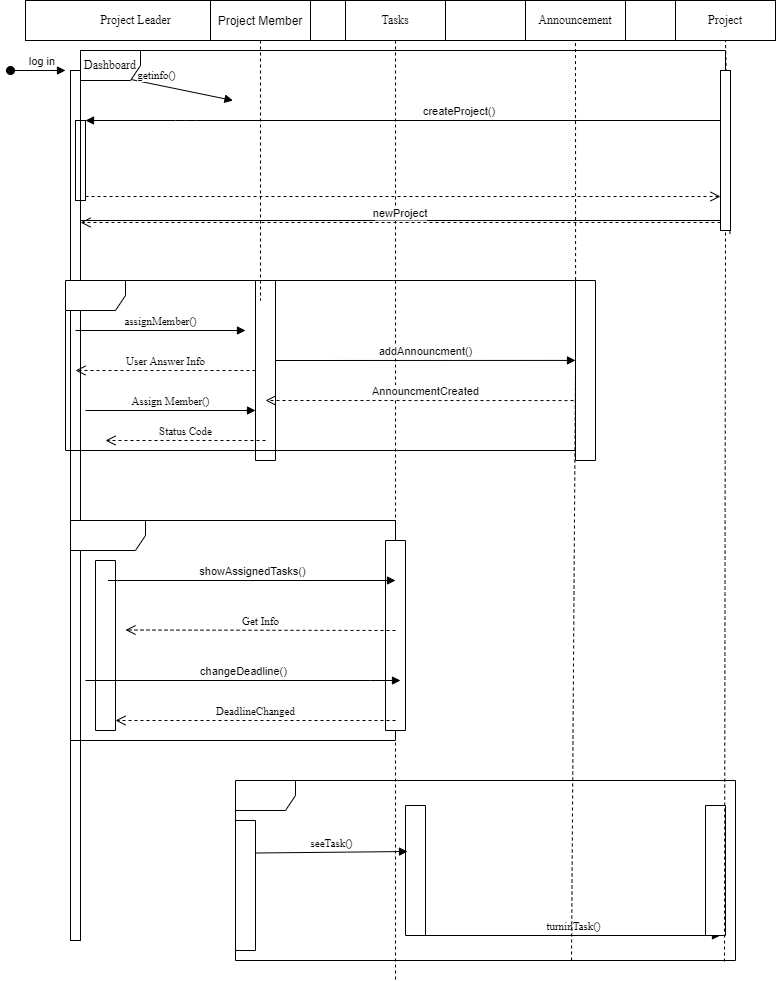

The diagram above was exported from draw.io. Its source (the exported page's mxGraphModel, read from the mxfile embedded in the PNG):
<mxGraphModel dx="1108" dy="486" grid="1" gridSize="10" guides="1" tooltips="1" connect="1" arrows="1" fold="1" page="1" pageScale="1" pageWidth="850" pageHeight="1100" math="0" shadow="0">
  <root>
    <mxCell id="0" />
    <mxCell id="1" parent="0" />
    <mxCell id="3nuBFxr9cyL0pnOWT2aG-1" value="a" style="shape=umlLifeline;perimeter=lifelinePerimeter;container=1;collapsible=0;recursiveResize=0;rounded=0;shadow=0;strokeWidth=1;" parent="1" vertex="1">
      <mxGeometry x="140" y="80" width="740" height="980" as="geometry" />
    </mxCell>
    <mxCell id="3nuBFxr9cyL0pnOWT2aG-2" value="" style="points=[];perimeter=orthogonalPerimeter;rounded=0;shadow=0;strokeWidth=1;" parent="3nuBFxr9cyL0pnOWT2aG-1" vertex="1">
      <mxGeometry x="45" y="70" width="10" height="870" as="geometry" />
    </mxCell>
    <mxCell id="3nuBFxr9cyL0pnOWT2aG-3" value="log in" style="verticalAlign=bottom;startArrow=oval;endArrow=block;startSize=8;shadow=0;strokeWidth=1;" parent="3nuBFxr9cyL0pnOWT2aG-1" edge="1">
      <mxGeometry x="0.1667" relative="1" as="geometry">
        <mxPoint x="-15" y="70" as="sourcePoint" />
        <mxPoint x="40" y="70" as="targetPoint" />
        <Array as="points" />
        <mxPoint as="offset" />
      </mxGeometry>
    </mxCell>
    <mxCell id="3nuBFxr9cyL0pnOWT2aG-4" value="" style="points=[];perimeter=orthogonalPerimeter;rounded=0;shadow=0;strokeWidth=1;" parent="3nuBFxr9cyL0pnOWT2aG-1" vertex="1">
      <mxGeometry x="50" y="120" width="10" height="80" as="geometry" />
    </mxCell>
    <mxCell id="vPynceWzUXkMbMgXydSF-18" value="" style="shape=umlFrame;whiteSpace=wrap;html=1;width=75;height=30;" parent="3nuBFxr9cyL0pnOWT2aG-1" vertex="1">
      <mxGeometry x="45" y="520" width="325" height="220" as="geometry" />
    </mxCell>
    <mxCell id="vPynceWzUXkMbMgXydSF-19" value="getinfo()" style="html=1;verticalAlign=bottom;endArrow=block;rounded=0;startArrow=none;" parent="3nuBFxr9cyL0pnOWT2aG-1" source="vPynceWzUXkMbMgXydSF-9" edge="1">
      <mxGeometry width="80" relative="1" as="geometry">
        <mxPoint x="67.5" y="100" as="sourcePoint" />
        <mxPoint x="207.5" y="100" as="targetPoint" />
      </mxGeometry>
    </mxCell>
    <mxCell id="vPynceWzUXkMbMgXydSF-33" value="" style="rounded=0;whiteSpace=wrap;html=1;direction=south;" parent="3nuBFxr9cyL0pnOWT2aG-1" vertex="1">
      <mxGeometry x="70" y="560" width="20" height="170" as="geometry" />
    </mxCell>
    <mxCell id="vPynceWzUXkMbMgXydSF-34" value="" style="rounded=0;whiteSpace=wrap;html=1;direction=south;" parent="3nuBFxr9cyL0pnOWT2aG-1" vertex="1">
      <mxGeometry x="360" y="540" width="20" height="190" as="geometry" />
    </mxCell>
    <mxCell id="vPynceWzUXkMbMgXydSF-36" value="showAssignedTasks()" style="html=1;verticalAlign=bottom;endArrow=block;rounded=0;" parent="3nuBFxr9cyL0pnOWT2aG-1" edge="1">
      <mxGeometry width="80" relative="1" as="geometry">
        <mxPoint x="82.5" y="580" as="sourcePoint" />
        <mxPoint x="370" y="580" as="targetPoint" />
        <Array as="points">
          <mxPoint x="332.5" y="580" />
        </Array>
      </mxGeometry>
    </mxCell>
    <mxCell id="vPynceWzUXkMbMgXydSF-38" value="Get Info" style="html=1;verticalAlign=bottom;endArrow=open;dashed=1;endSize=8;rounded=0;" parent="3nuBFxr9cyL0pnOWT2aG-1" edge="1">
      <mxGeometry relative="1" as="geometry">
        <mxPoint x="370" y="630" as="sourcePoint" />
        <mxPoint x="100" y="629.5" as="targetPoint" />
      </mxGeometry>
    </mxCell>
    <mxCell id="vPynceWzUXkMbMgXydSF-40" value="changeDeadline()" style="html=1;verticalAlign=bottom;endArrow=block;rounded=0;" parent="3nuBFxr9cyL0pnOWT2aG-1" edge="1">
      <mxGeometry width="80" relative="1" as="geometry">
        <mxPoint x="60" y="680" as="sourcePoint" />
        <mxPoint x="375" y="680" as="targetPoint" />
        <Array as="points">
          <mxPoint x="345" y="680" />
        </Array>
      </mxGeometry>
    </mxCell>
    <mxCell id="vPynceWzUXkMbMgXydSF-44" value="DeadlineChanged" style="html=1;verticalAlign=bottom;endArrow=open;dashed=1;endSize=8;rounded=0;" parent="3nuBFxr9cyL0pnOWT2aG-1" edge="1">
      <mxGeometry relative="1" as="geometry">
        <mxPoint x="370" y="720" as="sourcePoint" />
        <mxPoint x="90" y="720" as="targetPoint" />
      </mxGeometry>
    </mxCell>
    <mxCell id="vPynceWzUXkMbMgXydSF-45" value="" style="shape=umlFrame;whiteSpace=wrap;html=1;" parent="3nuBFxr9cyL0pnOWT2aG-1" vertex="1">
      <mxGeometry x="210" y="780" width="500" height="180" as="geometry" />
    </mxCell>
    <mxCell id="vPynceWzUXkMbMgXydSF-47" value="" style="rounded=0;whiteSpace=wrap;html=1;direction=south;" parent="3nuBFxr9cyL0pnOWT2aG-1" vertex="1">
      <mxGeometry x="380" y="805" width="20" height="130" as="geometry" />
    </mxCell>
    <mxCell id="vPynceWzUXkMbMgXydSF-48" value="seeTask()" style="html=1;verticalAlign=bottom;endArrow=block;rounded=0;exitX=0.25;exitY=0;exitDx=0;exitDy=0;entryX=0.354;entryY=0.9;entryDx=0;entryDy=0;entryPerimeter=0;" parent="3nuBFxr9cyL0pnOWT2aG-1" source="vPynceWzUXkMbMgXydSF-46" target="vPynceWzUXkMbMgXydSF-47" edge="1">
      <mxGeometry width="80" relative="1" as="geometry">
        <mxPoint x="440" y="1020" as="sourcePoint" />
        <mxPoint x="520" y="1020" as="targetPoint" />
      </mxGeometry>
    </mxCell>
    <mxCell id="vPynceWzUXkMbMgXydSF-50" value="Project Leader" style="text;html=1;resizable=0;autosize=1;align=center;verticalAlign=middle;points=[];fillColor=none;strokeColor=none;rounded=0;" parent="3nuBFxr9cyL0pnOWT2aG-1" vertex="1">
      <mxGeometry x="65" y="10" width="90" height="20" as="geometry" />
    </mxCell>
    <mxCell id="S7Snsqx6G8SrfNuytPxu-3" value="" style="verticalLabelPosition=bottom;verticalAlign=top;html=1;shape=mxgraph.basic.rect;fillColor2=none;strokeWidth=1;size=20;indent=5;direction=south;" parent="3nuBFxr9cyL0pnOWT2aG-1" vertex="1">
      <mxGeometry x="230" y="280" width="20" height="180" as="geometry" />
    </mxCell>
    <mxCell id="S7Snsqx6G8SrfNuytPxu-5" value="turninTask()" style="html=1;verticalAlign=bottom;endArrow=block;rounded=0;entryX=1;entryY=0.25;entryDx=0;entryDy=0;exitX=1;exitY=0;exitDx=0;exitDy=0;" parent="3nuBFxr9cyL0pnOWT2aG-1" source="vPynceWzUXkMbMgXydSF-47" target="UyAwYX42E8Kkk8ax-5-6-7" edge="1">
      <mxGeometry width="80" relative="1" as="geometry">
        <mxPoint x="90" y="930" as="sourcePoint" />
        <mxPoint x="170" y="930" as="targetPoint" />
      </mxGeometry>
    </mxCell>
    <mxCell id="vPynceWzUXkMbMgXydSF-9" value="Dashboard" style="shape=umlFrame;whiteSpace=wrap;html=1;" parent="3nuBFxr9cyL0pnOWT2aG-1" vertex="1">
      <mxGeometry x="55" y="50" width="645" height="170" as="geometry" />
    </mxCell>
    <mxCell id="vPynceWzUXkMbMgXydSF-10" value="" style="verticalAlign=bottom;endArrow=none;entryX=0;entryY=0;shadow=0;strokeWidth=1;" parent="3nuBFxr9cyL0pnOWT2aG-1" source="3nuBFxr9cyL0pnOWT2aG-2" target="vPynceWzUXkMbMgXydSF-9" edge="1">
      <mxGeometry relative="1" as="geometry">
        <mxPoint x="55" y="80.00000000000011" as="sourcePoint" />
        <mxPoint x="225" y="80.00000000000011" as="targetPoint" />
      </mxGeometry>
    </mxCell>
    <mxCell id="vPynceWzUXkMbMgXydSF-46" value="" style="rounded=0;whiteSpace=wrap;html=1;direction=south;" parent="3nuBFxr9cyL0pnOWT2aG-1" vertex="1">
      <mxGeometry x="210" y="820" width="20" height="130" as="geometry" />
    </mxCell>
    <mxCell id="UyAwYX42E8Kkk8ax-5-6-7" value="" style="rounded=0;whiteSpace=wrap;html=1;direction=south;" parent="3nuBFxr9cyL0pnOWT2aG-1" vertex="1">
      <mxGeometry x="680" y="805" width="20" height="130" as="geometry" />
    </mxCell>
    <mxCell id="3nuBFxr9cyL0pnOWT2aG-5" value="Project Member" style="shape=umlLifeline;perimeter=lifelinePerimeter;container=1;collapsible=0;recursiveResize=0;rounded=0;shadow=0;strokeWidth=1;" parent="1" vertex="1">
      <mxGeometry x="325" y="80" width="100" height="300" as="geometry" />
    </mxCell>
    <mxCell id="3nuBFxr9cyL0pnOWT2aG-7" value="newProject" style="verticalAlign=bottom;endArrow=open;dashed=1;endSize=8;exitX=0;exitY=0.95;shadow=0;strokeWidth=1;" parent="1" source="3nuBFxr9cyL0pnOWT2aG-6" target="3nuBFxr9cyL0pnOWT2aG-2" edge="1">
      <mxGeometry relative="1" as="geometry">
        <mxPoint x="275" y="236" as="targetPoint" />
      </mxGeometry>
    </mxCell>
    <mxCell id="3nuBFxr9cyL0pnOWT2aG-9" value="createProject()" style="verticalAlign=bottom;endArrow=block;entryX=1;entryY=0;shadow=0;strokeWidth=1;" parent="1" source="3nuBFxr9cyL0pnOWT2aG-6" target="3nuBFxr9cyL0pnOWT2aG-4" edge="1">
      <mxGeometry x="-0.1765" relative="1" as="geometry">
        <mxPoint x="240" y="200" as="sourcePoint" />
        <Array as="points">
          <mxPoint x="300" y="200" />
        </Array>
        <mxPoint as="offset" />
      </mxGeometry>
    </mxCell>
    <mxCell id="3nuBFxr9cyL0pnOWT2aG-10" value="" style="verticalAlign=bottom;endArrow=open;dashed=1;endSize=8;exitX=1;exitY=0.95;shadow=0;strokeWidth=1;" parent="1" source="3nuBFxr9cyL0pnOWT2aG-4" target="3nuBFxr9cyL0pnOWT2aG-6" edge="1">
      <mxGeometry x="0.0394" y="16" relative="1" as="geometry">
        <mxPoint x="240" y="257" as="targetPoint" />
        <mxPoint as="offset" />
      </mxGeometry>
    </mxCell>
    <mxCell id="vPynceWzUXkMbMgXydSF-2" value="Tasks" style="rounded=0;whiteSpace=wrap;html=1;" parent="1" vertex="1">
      <mxGeometry x="460" y="80" width="100" height="40" as="geometry" />
    </mxCell>
    <mxCell id="vPynceWzUXkMbMgXydSF-3" value="Announcement" style="rounded=0;whiteSpace=wrap;html=1;" parent="1" vertex="1">
      <mxGeometry x="640" y="80" width="100" height="40" as="geometry" />
    </mxCell>
    <mxCell id="vPynceWzUXkMbMgXydSF-4" value="Project" style="rounded=0;whiteSpace=wrap;html=1;" parent="1" vertex="1">
      <mxGeometry x="790" y="80" width="100" height="40" as="geometry" />
    </mxCell>
    <mxCell id="vPynceWzUXkMbMgXydSF-14" value="" style="shape=umlFrame;whiteSpace=wrap;html=1;" parent="1" vertex="1">
      <mxGeometry x="180" y="360" width="520" height="170" as="geometry" />
    </mxCell>
    <mxCell id="vPynceWzUXkMbMgXydSF-26" value="User Answer Info" style="html=1;verticalAlign=bottom;endArrow=open;dashed=1;endSize=8;rounded=0;" parent="1" edge="1">
      <mxGeometry relative="1" as="geometry">
        <mxPoint x="370" y="450" as="sourcePoint" />
        <mxPoint x="190" y="450" as="targetPoint" />
        <Array as="points">
          <mxPoint x="360" y="450" />
        </Array>
      </mxGeometry>
    </mxCell>
    <mxCell id="vPynceWzUXkMbMgXydSF-28" value="" style="endArrow=none;dashed=1;html=1;dashPattern=1 3;strokeWidth=2;rounded=0;" parent="1" target="3nuBFxr9cyL0pnOWT2aG-1" edge="1">
      <mxGeometry width="50" height="50" relative="1" as="geometry">
        <mxPoint x="510" y="930" as="sourcePoint" />
        <mxPoint x="650" y="260" as="targetPoint" />
      </mxGeometry>
    </mxCell>
    <mxCell id="vPynceWzUXkMbMgXydSF-29" value="Assign Member()" style="html=1;verticalAlign=bottom;endArrow=block;rounded=0;" parent="1" edge="1">
      <mxGeometry width="80" relative="1" as="geometry">
        <mxPoint x="200" y="490" as="sourcePoint" />
        <mxPoint x="370" y="490" as="targetPoint" />
      </mxGeometry>
    </mxCell>
    <mxCell id="vPynceWzUXkMbMgXydSF-30" value="Status Code" style="html=1;verticalAlign=bottom;endArrow=open;dashed=1;endSize=8;rounded=0;" parent="1" edge="1">
      <mxGeometry relative="1" as="geometry">
        <mxPoint x="380" y="520" as="sourcePoint" />
        <mxPoint x="220" y="520" as="targetPoint" />
      </mxGeometry>
    </mxCell>
    <mxCell id="vPynceWzUXkMbMgXydSF-31" value="" style="endArrow=none;dashed=1;html=1;rounded=0;entryX=0.5;entryY=1;entryDx=0;entryDy=0;exitX=0.731;exitY=0.994;exitDx=0;exitDy=0;exitPerimeter=0;startArrow=none;" parent="1" source="vPynceWzUXkMbMgXydSF-17" target="vPynceWzUXkMbMgXydSF-3" edge="1">
      <mxGeometry width="50" height="50" relative="1" as="geometry">
        <mxPoint x="690" y="920" as="sourcePoint" />
        <mxPoint x="650" y="280" as="targetPoint" />
      </mxGeometry>
    </mxCell>
    <mxCell id="vPynceWzUXkMbMgXydSF-32" value="" style="endArrow=none;dashed=1;html=1;rounded=0;entryX=0.5;entryY=1;entryDx=0;entryDy=0;exitX=0.952;exitY=1.022;exitDx=0;exitDy=0;exitPerimeter=0;startArrow=none;" parent="1" source="3nuBFxr9cyL0pnOWT2aG-6" target="vPynceWzUXkMbMgXydSF-4" edge="1">
      <mxGeometry width="50" height="50" relative="1" as="geometry">
        <mxPoint x="840" y="931" as="sourcePoint" />
        <mxPoint x="650" y="140" as="targetPoint" />
      </mxGeometry>
    </mxCell>
    <mxCell id="S7Snsqx6G8SrfNuytPxu-7" value="assignMember()" style="html=1;verticalAlign=bottom;endArrow=block;rounded=0;" parent="1" edge="1">
      <mxGeometry width="80" relative="1" as="geometry">
        <mxPoint x="190" y="410" as="sourcePoint" />
        <mxPoint x="360" y="410" as="targetPoint" />
      </mxGeometry>
    </mxCell>
    <mxCell id="S7Snsqx6G8SrfNuytPxu-8" value="addAnnouncment()" style="html=1;verticalAlign=bottom;endArrow=block;rounded=0;entryX=0.444;entryY=1;entryDx=0;entryDy=0;entryPerimeter=0;" parent="1" target="vPynceWzUXkMbMgXydSF-17" edge="1">
      <mxGeometry width="80" relative="1" as="geometry">
        <mxPoint x="390" y="440" as="sourcePoint" />
        <mxPoint x="470" y="440" as="targetPoint" />
      </mxGeometry>
    </mxCell>
    <mxCell id="S7Snsqx6G8SrfNuytPxu-9" value="AnnouncmentCreated" style="html=1;verticalAlign=bottom;endArrow=open;dashed=1;endSize=8;rounded=0;exitX=0.667;exitY=0.5;exitDx=0;exitDy=0;exitPerimeter=0;" parent="1" source="vPynceWzUXkMbMgXydSF-17" edge="1">
      <mxGeometry relative="1" as="geometry">
        <mxPoint x="460" y="480" as="sourcePoint" />
        <mxPoint x="380" y="480" as="targetPoint" />
      </mxGeometry>
    </mxCell>
    <mxCell id="3nuBFxr9cyL0pnOWT2aG-6" value="" style="points=[];perimeter=orthogonalPerimeter;rounded=0;shadow=0;strokeWidth=1;" parent="1" vertex="1">
      <mxGeometry x="835" y="150" width="10" height="160" as="geometry" />
    </mxCell>
    <mxCell id="UyAwYX42E8Kkk8ax-5-6-1" value="" style="endArrow=none;dashed=1;html=1;rounded=0;entryX=0.5;entryY=1;entryDx=0;entryDy=0;exitX=0.978;exitY=1.006;exitDx=0;exitDy=0;exitPerimeter=0;" parent="1" source="vPynceWzUXkMbMgXydSF-45" target="3nuBFxr9cyL0pnOWT2aG-6" edge="1">
      <mxGeometry width="50" height="50" relative="1" as="geometry">
        <mxPoint x="847.1199999999999" y="1043.96" as="sourcePoint" />
        <mxPoint x="840" y="120" as="targetPoint" />
      </mxGeometry>
    </mxCell>
    <mxCell id="vPynceWzUXkMbMgXydSF-17" value="" style="verticalLabelPosition=bottom;verticalAlign=top;html=1;shape=mxgraph.basic.rect;fillColor2=none;strokeWidth=1;size=20;indent=5;direction=south;" parent="1" vertex="1">
      <mxGeometry x="690" y="360" width="20" height="180" as="geometry" />
    </mxCell>
    <mxCell id="UyAwYX42E8Kkk8ax-5-6-3" value="" style="endArrow=none;dashed=1;html=1;rounded=0;entryX=0.5;entryY=1;entryDx=0;entryDy=0;exitX=0.672;exitY=1;exitDx=0;exitDy=0;exitPerimeter=0;" parent="1" source="vPynceWzUXkMbMgXydSF-45" target="vPynceWzUXkMbMgXydSF-17" edge="1">
      <mxGeometry width="50" height="50" relative="1" as="geometry">
        <mxPoint x="695.7350000000001" y="1038.92" as="sourcePoint" />
        <mxPoint x="690" y="120" as="targetPoint" />
      </mxGeometry>
    </mxCell>
  </root>
</mxGraphModel>